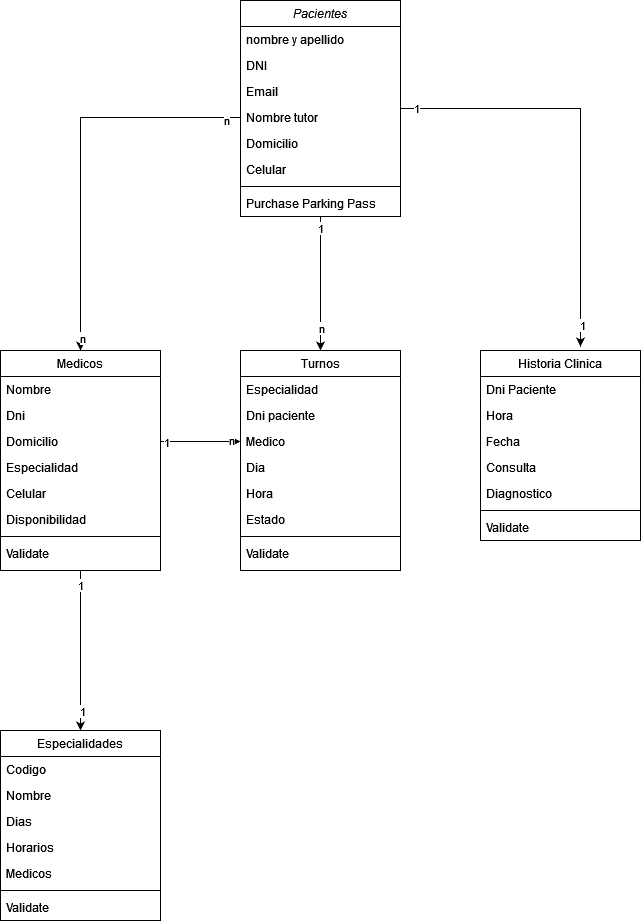

The diagram above was exported from draw.io. Its source (the exported page's mxGraphModel, read from the mxfile embedded in the PNG):
<mxGraphModel dx="1434" dy="1908" grid="1" gridSize="10" guides="1" tooltips="1" connect="1" arrows="1" fold="1" page="1" pageScale="1" pageWidth="827" pageHeight="1169" math="0" shadow="0">
  <root>
    <mxCell id="WIyWlLk6GJQsqaUBKTNV-0" />
    <mxCell id="WIyWlLk6GJQsqaUBKTNV-1" parent="WIyWlLk6GJQsqaUBKTNV-0" />
    <mxCell id="GwdT2CNds0jLaW0kKwzJ-74" style="edgeStyle=orthogonalEdgeStyle;rounded=0;orthogonalLoop=1;jettySize=auto;html=1;entryX=0.625;entryY=-0.021;entryDx=0;entryDy=0;entryPerimeter=0;" parent="WIyWlLk6GJQsqaUBKTNV-1" source="zkfFHV4jXpPFQw0GAbJ--0" target="GwdT2CNds0jLaW0kKwzJ-34" edge="1">
      <mxGeometry relative="1" as="geometry" />
    </mxCell>
    <mxCell id="GwdT2CNds0jLaW0kKwzJ-76" value="1" style="edgeLabel;html=1;align=center;verticalAlign=middle;resizable=0;points=[];" parent="GwdT2CNds0jLaW0kKwzJ-74" vertex="1" connectable="0">
      <mxGeometry x="-0.9259" y="1" relative="1" as="geometry">
        <mxPoint as="offset" />
      </mxGeometry>
    </mxCell>
    <mxCell id="GwdT2CNds0jLaW0kKwzJ-77" value="1" style="edgeLabel;html=1;align=center;verticalAlign=middle;resizable=0;points=[];" parent="GwdT2CNds0jLaW0kKwzJ-74" vertex="1" connectable="0">
      <mxGeometry x="0.8941" y="1" relative="1" as="geometry">
        <mxPoint as="offset" />
      </mxGeometry>
    </mxCell>
    <mxCell id="GwdT2CNds0jLaW0kKwzJ-91" style="edgeStyle=orthogonalEdgeStyle;rounded=0;orthogonalLoop=1;jettySize=auto;html=1;entryX=0.5;entryY=0;entryDx=0;entryDy=0;" parent="WIyWlLk6GJQsqaUBKTNV-1" source="zkfFHV4jXpPFQw0GAbJ--0" target="GwdT2CNds0jLaW0kKwzJ-14" edge="1">
      <mxGeometry relative="1" as="geometry" />
    </mxCell>
    <mxCell id="GwdT2CNds0jLaW0kKwzJ-92" value="1" style="edgeLabel;html=1;align=center;verticalAlign=middle;resizable=0;points=[];" parent="GwdT2CNds0jLaW0kKwzJ-91" vertex="1" connectable="0">
      <mxGeometry x="-0.8358" y="-1" relative="1" as="geometry">
        <mxPoint as="offset" />
      </mxGeometry>
    </mxCell>
    <mxCell id="GwdT2CNds0jLaW0kKwzJ-93" value="n" style="edgeLabel;html=1;align=center;verticalAlign=middle;resizable=0;points=[];" parent="GwdT2CNds0jLaW0kKwzJ-91" vertex="1" connectable="0">
      <mxGeometry x="0.6567" relative="1" as="geometry">
        <mxPoint as="offset" />
      </mxGeometry>
    </mxCell>
    <mxCell id="zkfFHV4jXpPFQw0GAbJ--0" value="Pacientes" style="swimlane;fontStyle=2;align=center;verticalAlign=top;childLayout=stackLayout;horizontal=1;startSize=26;horizontalStack=0;resizeParent=1;resizeLast=0;collapsible=1;marginBottom=0;rounded=0;shadow=0;strokeWidth=1;" parent="WIyWlLk6GJQsqaUBKTNV-1" vertex="1">
      <mxGeometry x="320" y="-290" width="160" height="216" as="geometry">
        <mxRectangle x="230" y="140" width="160" height="26" as="alternateBounds" />
      </mxGeometry>
    </mxCell>
    <mxCell id="zkfFHV4jXpPFQw0GAbJ--1" value="nombre y apellido" style="text;align=left;verticalAlign=top;spacingLeft=4;spacingRight=4;overflow=hidden;rotatable=0;points=[[0,0.5],[1,0.5]];portConstraint=eastwest;" parent="zkfFHV4jXpPFQw0GAbJ--0" vertex="1">
      <mxGeometry y="26" width="160" height="26" as="geometry" />
    </mxCell>
    <mxCell id="zkfFHV4jXpPFQw0GAbJ--2" value="DNI" style="text;align=left;verticalAlign=top;spacingLeft=4;spacingRight=4;overflow=hidden;rotatable=0;points=[[0,0.5],[1,0.5]];portConstraint=eastwest;rounded=0;shadow=0;html=0;" parent="zkfFHV4jXpPFQw0GAbJ--0" vertex="1">
      <mxGeometry y="52" width="160" height="26" as="geometry" />
    </mxCell>
    <mxCell id="zkfFHV4jXpPFQw0GAbJ--3" value="Email" style="text;align=left;verticalAlign=top;spacingLeft=4;spacingRight=4;overflow=hidden;rotatable=0;points=[[0,0.5],[1,0.5]];portConstraint=eastwest;rounded=0;shadow=0;html=0;" parent="zkfFHV4jXpPFQw0GAbJ--0" vertex="1">
      <mxGeometry y="78" width="160" height="26" as="geometry" />
    </mxCell>
    <mxCell id="GwdT2CNds0jLaW0kKwzJ-2" value="Nombre tutor" style="text;align=left;verticalAlign=top;spacingLeft=4;spacingRight=4;overflow=hidden;rotatable=0;points=[[0,0.5],[1,0.5]];portConstraint=eastwest;" parent="zkfFHV4jXpPFQw0GAbJ--0" vertex="1">
      <mxGeometry y="104" width="160" height="26" as="geometry" />
    </mxCell>
    <mxCell id="GwdT2CNds0jLaW0kKwzJ-7" value="Domicilio    " style="text;align=left;verticalAlign=top;spacingLeft=4;spacingRight=4;overflow=hidden;rotatable=0;points=[[0,0.5],[1,0.5]];portConstraint=eastwest;" parent="zkfFHV4jXpPFQw0GAbJ--0" vertex="1">
      <mxGeometry y="130" width="160" height="26" as="geometry" />
    </mxCell>
    <mxCell id="GwdT2CNds0jLaW0kKwzJ-6" value="Celular" style="text;align=left;verticalAlign=top;spacingLeft=4;spacingRight=4;overflow=hidden;rotatable=0;points=[[0,0.5],[1,0.5]];portConstraint=eastwest;" parent="zkfFHV4jXpPFQw0GAbJ--0" vertex="1">
      <mxGeometry y="156" width="160" height="26" as="geometry" />
    </mxCell>
    <mxCell id="zkfFHV4jXpPFQw0GAbJ--4" value="" style="line;html=1;strokeWidth=1;align=left;verticalAlign=middle;spacingTop=-1;spacingLeft=3;spacingRight=3;rotatable=0;labelPosition=right;points=[];portConstraint=eastwest;" parent="zkfFHV4jXpPFQw0GAbJ--0" vertex="1">
      <mxGeometry y="182" width="160" height="8" as="geometry" />
    </mxCell>
    <mxCell id="zkfFHV4jXpPFQw0GAbJ--5" value="Purchase Parking Pass" style="text;align=left;verticalAlign=top;spacingLeft=4;spacingRight=4;overflow=hidden;rotatable=0;points=[[0,0.5],[1,0.5]];portConstraint=eastwest;" parent="zkfFHV4jXpPFQw0GAbJ--0" vertex="1">
      <mxGeometry y="190" width="160" height="26" as="geometry" />
    </mxCell>
    <mxCell id="GwdT2CNds0jLaW0kKwzJ-75" style="edgeStyle=orthogonalEdgeStyle;rounded=0;orthogonalLoop=1;jettySize=auto;html=1;" parent="WIyWlLk6GJQsqaUBKTNV-1" source="zkfFHV4jXpPFQw0GAbJ--17" target="GwdT2CNds0jLaW0kKwzJ-24" edge="1">
      <mxGeometry relative="1" as="geometry" />
    </mxCell>
    <mxCell id="GwdT2CNds0jLaW0kKwzJ-84" value="1" style="edgeLabel;html=1;align=center;verticalAlign=middle;resizable=0;points=[];" parent="GwdT2CNds0jLaW0kKwzJ-75" vertex="1" connectable="0">
      <mxGeometry x="-0.825" y="-1" relative="1" as="geometry">
        <mxPoint as="offset" />
      </mxGeometry>
    </mxCell>
    <mxCell id="GwdT2CNds0jLaW0kKwzJ-85" value="1" style="edgeLabel;html=1;align=center;verticalAlign=middle;resizable=0;points=[];" parent="GwdT2CNds0jLaW0kKwzJ-75" vertex="1" connectable="0">
      <mxGeometry x="0.75" y="1" relative="1" as="geometry">
        <mxPoint as="offset" />
      </mxGeometry>
    </mxCell>
    <mxCell id="zkfFHV4jXpPFQw0GAbJ--17" value="Medicos" style="swimlane;fontStyle=0;align=center;verticalAlign=top;childLayout=stackLayout;horizontal=1;startSize=26;horizontalStack=0;resizeParent=1;resizeLast=0;collapsible=1;marginBottom=0;rounded=0;shadow=0;strokeWidth=1;" parent="WIyWlLk6GJQsqaUBKTNV-1" vertex="1">
      <mxGeometry x="80" y="60" width="160" height="220" as="geometry">
        <mxRectangle x="550" y="140" width="160" height="26" as="alternateBounds" />
      </mxGeometry>
    </mxCell>
    <mxCell id="zkfFHV4jXpPFQw0GAbJ--18" value="Nombre" style="text;align=left;verticalAlign=top;spacingLeft=4;spacingRight=4;overflow=hidden;rotatable=0;points=[[0,0.5],[1,0.5]];portConstraint=eastwest;" parent="zkfFHV4jXpPFQw0GAbJ--17" vertex="1">
      <mxGeometry y="26" width="160" height="26" as="geometry" />
    </mxCell>
    <mxCell id="zkfFHV4jXpPFQw0GAbJ--19" value="Dni" style="text;align=left;verticalAlign=top;spacingLeft=4;spacingRight=4;overflow=hidden;rotatable=0;points=[[0,0.5],[1,0.5]];portConstraint=eastwest;rounded=0;shadow=0;html=0;" parent="zkfFHV4jXpPFQw0GAbJ--17" vertex="1">
      <mxGeometry y="52" width="160" height="26" as="geometry" />
    </mxCell>
    <mxCell id="zkfFHV4jXpPFQw0GAbJ--20" value="Domicilio" style="text;align=left;verticalAlign=top;spacingLeft=4;spacingRight=4;overflow=hidden;rotatable=0;points=[[0,0.5],[1,0.5]];portConstraint=eastwest;rounded=0;shadow=0;html=0;" parent="zkfFHV4jXpPFQw0GAbJ--17" vertex="1">
      <mxGeometry y="78" width="160" height="26" as="geometry" />
    </mxCell>
    <mxCell id="zkfFHV4jXpPFQw0GAbJ--21" value="Especialidad" style="text;align=left;verticalAlign=top;spacingLeft=4;spacingRight=4;overflow=hidden;rotatable=0;points=[[0,0.5],[1,0.5]];portConstraint=eastwest;rounded=0;shadow=0;html=0;" parent="zkfFHV4jXpPFQw0GAbJ--17" vertex="1">
      <mxGeometry y="104" width="160" height="26" as="geometry" />
    </mxCell>
    <mxCell id="zkfFHV4jXpPFQw0GAbJ--22" value="Celular" style="text;align=left;verticalAlign=top;spacingLeft=4;spacingRight=4;overflow=hidden;rotatable=0;points=[[0,0.5],[1,0.5]];portConstraint=eastwest;rounded=0;shadow=0;html=0;" parent="zkfFHV4jXpPFQw0GAbJ--17" vertex="1">
      <mxGeometry y="130" width="160" height="26" as="geometry" />
    </mxCell>
    <mxCell id="GwdT2CNds0jLaW0kKwzJ-9" value="Disponibilidad" style="text;align=left;verticalAlign=top;spacingLeft=4;spacingRight=4;overflow=hidden;rotatable=0;points=[[0,0.5],[1,0.5]];portConstraint=eastwest;rounded=0;shadow=0;html=0;" parent="zkfFHV4jXpPFQw0GAbJ--17" vertex="1">
      <mxGeometry y="156" width="160" height="26" as="geometry" />
    </mxCell>
    <mxCell id="zkfFHV4jXpPFQw0GAbJ--23" value="" style="line;html=1;strokeWidth=1;align=left;verticalAlign=middle;spacingTop=-1;spacingLeft=3;spacingRight=3;rotatable=0;labelPosition=right;points=[];portConstraint=eastwest;" parent="zkfFHV4jXpPFQw0GAbJ--17" vertex="1">
      <mxGeometry y="182" width="160" height="8" as="geometry" />
    </mxCell>
    <mxCell id="zkfFHV4jXpPFQw0GAbJ--24" value="Validate" style="text;align=left;verticalAlign=top;spacingLeft=4;spacingRight=4;overflow=hidden;rotatable=0;points=[[0,0.5],[1,0.5]];portConstraint=eastwest;" parent="zkfFHV4jXpPFQw0GAbJ--17" vertex="1">
      <mxGeometry y="190" width="160" height="26" as="geometry" />
    </mxCell>
    <mxCell id="GwdT2CNds0jLaW0kKwzJ-14" value="Turnos" style="swimlane;fontStyle=0;align=center;verticalAlign=top;childLayout=stackLayout;horizontal=1;startSize=26;horizontalStack=0;resizeParent=1;resizeLast=0;collapsible=1;marginBottom=0;rounded=0;shadow=0;strokeWidth=1;" parent="WIyWlLk6GJQsqaUBKTNV-1" vertex="1">
      <mxGeometry x="320" y="60" width="160" height="220" as="geometry">
        <mxRectangle x="550" y="140" width="160" height="26" as="alternateBounds" />
      </mxGeometry>
    </mxCell>
    <mxCell id="GwdT2CNds0jLaW0kKwzJ-15" value="Especialidad" style="text;align=left;verticalAlign=top;spacingLeft=4;spacingRight=4;overflow=hidden;rotatable=0;points=[[0,0.5],[1,0.5]];portConstraint=eastwest;" parent="GwdT2CNds0jLaW0kKwzJ-14" vertex="1">
      <mxGeometry y="26" width="160" height="26" as="geometry" />
    </mxCell>
    <mxCell id="GwdT2CNds0jLaW0kKwzJ-16" value="Dni paciente" style="text;align=left;verticalAlign=top;spacingLeft=4;spacingRight=4;overflow=hidden;rotatable=0;points=[[0,0.5],[1,0.5]];portConstraint=eastwest;rounded=0;shadow=0;html=0;" parent="GwdT2CNds0jLaW0kKwzJ-14" vertex="1">
      <mxGeometry y="52" width="160" height="26" as="geometry" />
    </mxCell>
    <mxCell id="GwdT2CNds0jLaW0kKwzJ-17" value="Medico" style="text;align=left;verticalAlign=top;spacingLeft=4;spacingRight=4;overflow=hidden;rotatable=0;points=[[0,0.5],[1,0.5]];portConstraint=eastwest;rounded=0;shadow=0;html=0;" parent="GwdT2CNds0jLaW0kKwzJ-14" vertex="1">
      <mxGeometry y="78" width="160" height="26" as="geometry" />
    </mxCell>
    <mxCell id="GwdT2CNds0jLaW0kKwzJ-18" value="Dia" style="text;align=left;verticalAlign=top;spacingLeft=4;spacingRight=4;overflow=hidden;rotatable=0;points=[[0,0.5],[1,0.5]];portConstraint=eastwest;rounded=0;shadow=0;html=0;" parent="GwdT2CNds0jLaW0kKwzJ-14" vertex="1">
      <mxGeometry y="104" width="160" height="26" as="geometry" />
    </mxCell>
    <mxCell id="GwdT2CNds0jLaW0kKwzJ-19" value="Hora" style="text;align=left;verticalAlign=top;spacingLeft=4;spacingRight=4;overflow=hidden;rotatable=0;points=[[0,0.5],[1,0.5]];portConstraint=eastwest;rounded=0;shadow=0;html=0;" parent="GwdT2CNds0jLaW0kKwzJ-14" vertex="1">
      <mxGeometry y="130" width="160" height="26" as="geometry" />
    </mxCell>
    <mxCell id="GwdT2CNds0jLaW0kKwzJ-20" value="Estado" style="text;align=left;verticalAlign=top;spacingLeft=4;spacingRight=4;overflow=hidden;rotatable=0;points=[[0,0.5],[1,0.5]];portConstraint=eastwest;rounded=0;shadow=0;html=0;" parent="GwdT2CNds0jLaW0kKwzJ-14" vertex="1">
      <mxGeometry y="156" width="160" height="26" as="geometry" />
    </mxCell>
    <mxCell id="GwdT2CNds0jLaW0kKwzJ-21" value="" style="line;html=1;strokeWidth=1;align=left;verticalAlign=middle;spacingTop=-1;spacingLeft=3;spacingRight=3;rotatable=0;labelPosition=right;points=[];portConstraint=eastwest;" parent="GwdT2CNds0jLaW0kKwzJ-14" vertex="1">
      <mxGeometry y="182" width="160" height="8" as="geometry" />
    </mxCell>
    <mxCell id="GwdT2CNds0jLaW0kKwzJ-22" value="Validate" style="text;align=left;verticalAlign=top;spacingLeft=4;spacingRight=4;overflow=hidden;rotatable=0;points=[[0,0.5],[1,0.5]];portConstraint=eastwest;" parent="GwdT2CNds0jLaW0kKwzJ-14" vertex="1">
      <mxGeometry y="190" width="160" height="26" as="geometry" />
    </mxCell>
    <mxCell id="GwdT2CNds0jLaW0kKwzJ-24" value="Especialidades" style="swimlane;fontStyle=0;align=center;verticalAlign=top;childLayout=stackLayout;horizontal=1;startSize=26;horizontalStack=0;resizeParent=1;resizeLast=0;collapsible=1;marginBottom=0;rounded=0;shadow=0;strokeWidth=1;" parent="WIyWlLk6GJQsqaUBKTNV-1" vertex="1">
      <mxGeometry x="80" y="440" width="160" height="190" as="geometry">
        <mxRectangle x="550" y="140" width="160" height="26" as="alternateBounds" />
      </mxGeometry>
    </mxCell>
    <mxCell id="GwdT2CNds0jLaW0kKwzJ-26" value="Codigo" style="text;align=left;verticalAlign=top;spacingLeft=4;spacingRight=4;overflow=hidden;rotatable=0;points=[[0,0.5],[1,0.5]];portConstraint=eastwest;rounded=0;shadow=0;html=0;" parent="GwdT2CNds0jLaW0kKwzJ-24" vertex="1">
      <mxGeometry y="26" width="160" height="26" as="geometry" />
    </mxCell>
    <mxCell id="GwdT2CNds0jLaW0kKwzJ-25" value="Nombre" style="text;align=left;verticalAlign=top;spacingLeft=4;spacingRight=4;overflow=hidden;rotatable=0;points=[[0,0.5],[1,0.5]];portConstraint=eastwest;" parent="GwdT2CNds0jLaW0kKwzJ-24" vertex="1">
      <mxGeometry y="52" width="160" height="26" as="geometry" />
    </mxCell>
    <mxCell id="GwdT2CNds0jLaW0kKwzJ-27" value="Dias" style="text;align=left;verticalAlign=top;spacingLeft=4;spacingRight=4;overflow=hidden;rotatable=0;points=[[0,0.5],[1,0.5]];portConstraint=eastwest;rounded=0;shadow=0;html=0;" parent="GwdT2CNds0jLaW0kKwzJ-24" vertex="1">
      <mxGeometry y="78" width="160" height="26" as="geometry" />
    </mxCell>
    <mxCell id="GwdT2CNds0jLaW0kKwzJ-28" value="Horarios" style="text;align=left;verticalAlign=top;spacingLeft=4;spacingRight=4;overflow=hidden;rotatable=0;points=[[0,0.5],[1,0.5]];portConstraint=eastwest;rounded=0;shadow=0;html=0;" parent="GwdT2CNds0jLaW0kKwzJ-24" vertex="1">
      <mxGeometry y="104" width="160" height="26" as="geometry" />
    </mxCell>
    <mxCell id="GwdT2CNds0jLaW0kKwzJ-29" value="Medicos" style="text;align=left;verticalAlign=top;spacingLeft=4;spacingRight=4;overflow=hidden;rotatable=0;points=[[0,0.5],[1,0.5]];portConstraint=eastwest;rounded=0;shadow=0;html=0;" parent="GwdT2CNds0jLaW0kKwzJ-24" vertex="1">
      <mxGeometry y="130" width="160" height="26" as="geometry" />
    </mxCell>
    <mxCell id="GwdT2CNds0jLaW0kKwzJ-31" value="" style="line;html=1;strokeWidth=1;align=left;verticalAlign=middle;spacingTop=-1;spacingLeft=3;spacingRight=3;rotatable=0;labelPosition=right;points=[];portConstraint=eastwest;" parent="GwdT2CNds0jLaW0kKwzJ-24" vertex="1">
      <mxGeometry y="156" width="160" height="8" as="geometry" />
    </mxCell>
    <mxCell id="GwdT2CNds0jLaW0kKwzJ-32" value="Validate" style="text;align=left;verticalAlign=top;spacingLeft=4;spacingRight=4;overflow=hidden;rotatable=0;points=[[0,0.5],[1,0.5]];portConstraint=eastwest;" parent="GwdT2CNds0jLaW0kKwzJ-24" vertex="1">
      <mxGeometry y="164" width="160" height="26" as="geometry" />
    </mxCell>
    <mxCell id="GwdT2CNds0jLaW0kKwzJ-34" value="Historia Clinica" style="swimlane;fontStyle=0;align=center;verticalAlign=top;childLayout=stackLayout;horizontal=1;startSize=26;horizontalStack=0;resizeParent=1;resizeLast=0;collapsible=1;marginBottom=0;rounded=0;shadow=0;strokeWidth=1;" parent="WIyWlLk6GJQsqaUBKTNV-1" vertex="1">
      <mxGeometry x="560" y="60" width="160" height="190" as="geometry">
        <mxRectangle x="550" y="140" width="160" height="26" as="alternateBounds" />
      </mxGeometry>
    </mxCell>
    <mxCell id="GwdT2CNds0jLaW0kKwzJ-35" value="Dni Paciente" style="text;align=left;verticalAlign=top;spacingLeft=4;spacingRight=4;overflow=hidden;rotatable=0;points=[[0,0.5],[1,0.5]];portConstraint=eastwest;" parent="GwdT2CNds0jLaW0kKwzJ-34" vertex="1">
      <mxGeometry y="26" width="160" height="26" as="geometry" />
    </mxCell>
    <mxCell id="GwdT2CNds0jLaW0kKwzJ-36" value="Hora" style="text;align=left;verticalAlign=top;spacingLeft=4;spacingRight=4;overflow=hidden;rotatable=0;points=[[0,0.5],[1,0.5]];portConstraint=eastwest;rounded=0;shadow=0;html=0;" parent="GwdT2CNds0jLaW0kKwzJ-34" vertex="1">
      <mxGeometry y="52" width="160" height="26" as="geometry" />
    </mxCell>
    <mxCell id="GwdT2CNds0jLaW0kKwzJ-37" value="Fecha" style="text;align=left;verticalAlign=top;spacingLeft=4;spacingRight=4;overflow=hidden;rotatable=0;points=[[0,0.5],[1,0.5]];portConstraint=eastwest;rounded=0;shadow=0;html=0;" parent="GwdT2CNds0jLaW0kKwzJ-34" vertex="1">
      <mxGeometry y="78" width="160" height="26" as="geometry" />
    </mxCell>
    <mxCell id="GwdT2CNds0jLaW0kKwzJ-38" value="Consulta" style="text;align=left;verticalAlign=top;spacingLeft=4;spacingRight=4;overflow=hidden;rotatable=0;points=[[0,0.5],[1,0.5]];portConstraint=eastwest;rounded=0;shadow=0;html=0;" parent="GwdT2CNds0jLaW0kKwzJ-34" vertex="1">
      <mxGeometry y="104" width="160" height="26" as="geometry" />
    </mxCell>
    <mxCell id="GwdT2CNds0jLaW0kKwzJ-39" value="Diagnostico" style="text;align=left;verticalAlign=top;spacingLeft=4;spacingRight=4;overflow=hidden;rotatable=0;points=[[0,0.5],[1,0.5]];portConstraint=eastwest;rounded=0;shadow=0;html=0;" parent="GwdT2CNds0jLaW0kKwzJ-34" vertex="1">
      <mxGeometry y="130" width="160" height="26" as="geometry" />
    </mxCell>
    <mxCell id="GwdT2CNds0jLaW0kKwzJ-41" value="" style="line;html=1;strokeWidth=1;align=left;verticalAlign=middle;spacingTop=-1;spacingLeft=3;spacingRight=3;rotatable=0;labelPosition=right;points=[];portConstraint=eastwest;" parent="GwdT2CNds0jLaW0kKwzJ-34" vertex="1">
      <mxGeometry y="156" width="160" height="8" as="geometry" />
    </mxCell>
    <mxCell id="GwdT2CNds0jLaW0kKwzJ-42" value="Validate" style="text;align=left;verticalAlign=top;spacingLeft=4;spacingRight=4;overflow=hidden;rotatable=0;points=[[0,0.5],[1,0.5]];portConstraint=eastwest;" parent="GwdT2CNds0jLaW0kKwzJ-34" vertex="1">
      <mxGeometry y="164" width="160" height="26" as="geometry" />
    </mxCell>
    <mxCell id="GwdT2CNds0jLaW0kKwzJ-72" style="edgeStyle=orthogonalEdgeStyle;rounded=0;orthogonalLoop=1;jettySize=auto;html=1;entryX=0.5;entryY=0;entryDx=0;entryDy=0;" parent="WIyWlLk6GJQsqaUBKTNV-1" source="GwdT2CNds0jLaW0kKwzJ-2" target="zkfFHV4jXpPFQw0GAbJ--17" edge="1">
      <mxGeometry relative="1" as="geometry" />
    </mxCell>
    <mxCell id="GwdT2CNds0jLaW0kKwzJ-82" value="n" style="edgeLabel;html=1;align=center;verticalAlign=middle;resizable=0;points=[];" parent="GwdT2CNds0jLaW0kKwzJ-72" vertex="1" connectable="0">
      <mxGeometry x="-0.9217" y="2" relative="1" as="geometry">
        <mxPoint as="offset" />
      </mxGeometry>
    </mxCell>
    <mxCell id="GwdT2CNds0jLaW0kKwzJ-83" value="n" style="edgeLabel;html=1;align=center;verticalAlign=middle;resizable=0;points=[];" parent="GwdT2CNds0jLaW0kKwzJ-72" vertex="1" connectable="0">
      <mxGeometry x="0.9321" y="1" relative="1" as="geometry">
        <mxPoint as="offset" />
      </mxGeometry>
    </mxCell>
    <mxCell id="GwdT2CNds0jLaW0kKwzJ-86" style="edgeStyle=orthogonalEdgeStyle;rounded=0;orthogonalLoop=1;jettySize=auto;html=1;entryX=0;entryY=0.5;entryDx=0;entryDy=0;" parent="WIyWlLk6GJQsqaUBKTNV-1" source="zkfFHV4jXpPFQw0GAbJ--20" target="GwdT2CNds0jLaW0kKwzJ-17" edge="1">
      <mxGeometry relative="1" as="geometry">
        <Array as="points">
          <mxPoint x="250" y="151" />
          <mxPoint x="250" y="151" />
        </Array>
      </mxGeometry>
    </mxCell>
    <mxCell id="GwdT2CNds0jLaW0kKwzJ-87" value="1" style="edgeLabel;html=1;align=center;verticalAlign=middle;resizable=0;points=[];" parent="GwdT2CNds0jLaW0kKwzJ-86" vertex="1" connectable="0">
      <mxGeometry x="-0.8632" relative="1" as="geometry">
        <mxPoint as="offset" />
      </mxGeometry>
    </mxCell>
    <mxCell id="GwdT2CNds0jLaW0kKwzJ-88" value="n" style="edgeLabel;html=1;align=center;verticalAlign=middle;resizable=0;points=[];" parent="GwdT2CNds0jLaW0kKwzJ-86" vertex="1" connectable="0">
      <mxGeometry x="0.7579" y="2" relative="1" as="geometry">
        <mxPoint as="offset" />
      </mxGeometry>
    </mxCell>
  </root>
</mxGraphModel>